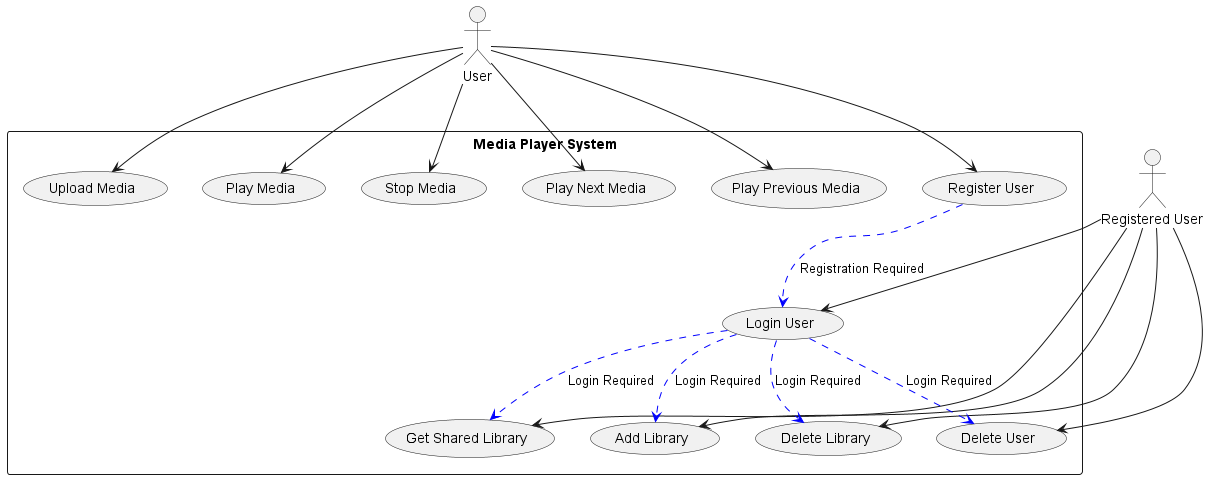

The diagram above was rendered by PlantUML. Its source (embedded in the PNG):
@startuml
actor User
actor RegisteredUser as "Registered User"

rectangle "Media Player System" {

  ' Use cases for all users
  usecase "Upload Media" as UC1
  usecase "Play Media" as UC2
  usecase "Stop Media" as UC3
  usecase "Play Next Media" as UC4
  usecase "Play Previous Media" as UC5
  usecase "Register User" as UC6
  usecase "Login User" as UC7

  ' Use cases for registered users
  usecase "Get Shared Library" as UC8
  usecase "Add Library" as UC9
  usecase "Delete Library" as UC10
  usecase "Delete User" as UC11

  ' Relationships for all users
  User --> UC1
  User --> UC2
  User --> UC3
  User --> UC4
  User --> UC5
  User --> UC6

  ' Relationships for registered users
  RegisteredUser --> UC7
  RegisteredUser --> UC8
  RegisteredUser --> UC9
  RegisteredUser --> UC10
  RegisteredUser --> UC11

  ' Show that registered users extend general user capabilities
  UC6 -[#blue,dashed]-> UC7 : Registration Required
  UC7 -[#blue,dashed]-> UC8 : Login Required
  UC7 -[#blue,dashed]-> UC9 : Login Required
  UC7 -[#blue,dashed]-> UC10 : Login Required
  UC7 -[#blue,dashed]-> UC11 : Login Required
}
@enduml